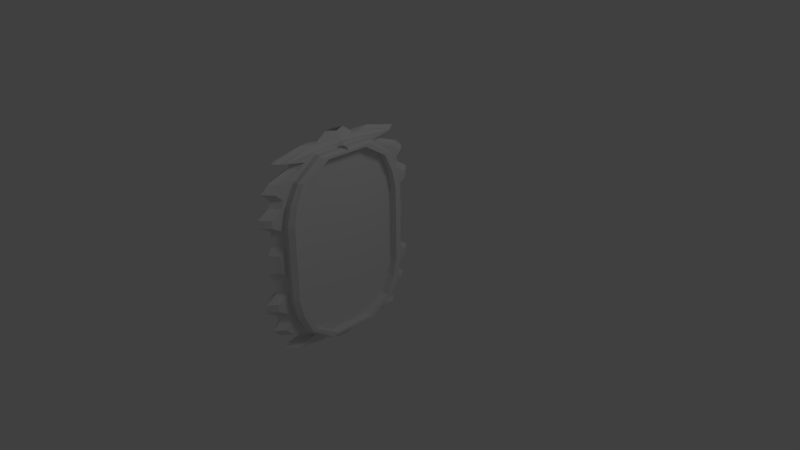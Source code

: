 # Source: mirror.blend  (saved by Blender 2.63.0; exported with 4.5.12 LTS)
import bpy
from mathutils import Matrix  # noqa: F401  (used for matrix-valued properties, if any)

bpy.ops.wm.read_factory_settings(use_empty=True)
scene = bpy.context.scene
scene.name = 'Scene'

# ---- collections
col_collection_1 = bpy.data.collections.new('Collection 1'); scene.collection.children.link(col_collection_1)

# ---- materials (node trees are filled in below, after node groups)
mat_material = bpy.data.materials.new('Material')
mat_material.alpha_threshold = 0.0
mat_material.use_transparent_shadow = False
mat_material.roughness = 0.5
mat_material.line_color = (0.0, 0.0, 0.0, 1.0)

# ---- material node trees

# ---- world
world_world = bpy.data.worlds.new('World'); scene.world = world_world
world_world.color = (0.05088, 0.05088, 0.05088)
world_world.use_sun_shadow = False
world_world.sun_shadow_jitter_overblur = 0.0
world_world.cycles.sampling_method = 'MANUAL'
world_world.cycles.sample_map_resolution = 256

# ---- cameras
cam_camera = bpy.data.cameras.new('Camera')
cam_camera.clip_end = 100.0
cam_camera.lens = 35.0
cam_camera.sensor_width = 32.0
cam_camera.sensor_height = 18.0
cam_camera.ortho_scale = 7.314
cam_camera.dof.focus_distance = 0.0
cam_camera.dof.aperture_fstop = 128.0

# ---- lights
light_lamp = bpy.data.lights.new('Lamp', 'POINT')
light_lamp.transmission_factor = 0.0
light_lamp.cutoff_distance = 30.0
light_lamp.energy = 100.0
light_lamp.shadow_buffer_clip_start = 1.001
light_lamp.shadow_soft_size = 1.0
light_lamp.shadow_maximum_resolution = 0.006
light_lamp.use_absolute_resolution = True
light_lamp.cycles.use_multiple_importance_sampling = False

# ---- meshes
me_cube_002 = bpy.data.meshes.new('Cube.002')
me_cube_002.from_pydata([(0.8812, -0.7865, 1.218), (0.9728, -0.7865, 1.218), (0.8812, -0.3385, 1.467), (0.9728, -0.3385, 1.467), (0.9728, -0.877, 0.9528), (0.8812, -0.9558, 0.9528), (0.9728, -0.2837, 1.234), (0.8812, -0.3625, 1.234), (0.8812, 0.7865, 1.218), (0.8812, -0.01045, 1.475), (0.9728, -0.01045, 1.475), (0.9728, 0.7865, 1.218), (0.8812, 0.3385, 1.467), (0.9728, 0.3385, 1.467), (0.9728, 0.877, 0.9528), (0.9728, -0.01045, 1.24), (0.8812, 0.9558, 0.9528), (0.8812, -0.01045, 1.24), (0.9728, 0.2837, 1.234), (0.8812, 0.3625, 1.234), (0.8812, -0.9939, -0.03859), (0.9728, -0.9939, -0.03859), (0.8812, -0.7865, -1.218), (0.9728, -0.7865, -1.218), (0.8812, -0.3385, -1.467), (0.8812, -0.4293, -0.03859), (0.9728, -0.3385, -1.467), (0.9728, -0.4293, -0.03859), (0.9728, -0.877, -0.9528), (0.8812, -0.9558, -0.9528), (0.9728, -0.2837, -1.234), (0.8812, -0.3625, -1.234), (0.8812, 0.9939, -0.03859), (0.8812, -0.01045, -0.03859), (0.9728, -0.01045, -0.03859), (0.9728, 0.9939, -0.03859), (0.8812, 0.7865, -1.218), (0.8812, -0.01045, -1.475), (0.9728, -0.01045, -1.475), (0.9728, 0.7865, -1.218), (0.8812, 0.3385, -1.467), (0.8812, 0.4293, -0.03859), (0.9728, 0.3385, -1.467), (0.9728, 0.4293, -0.03859), (0.9728, 0.877, -0.9528), (0.9728, -0.01045, -1.24), (0.8812, 0.9558, -0.9528), (0.8812, -0.01045, -1.24), (0.9728, 0.2837, -1.234), (0.8812, 0.3625, -1.234)], [], [(7, 17, 33, 25), (6, 4, 21, 27), (4, 5, 20, 21), (3, 10, 9, 2), (5, 7, 25, 20), (15, 6, 27, 34), (1, 3, 2, 0), (2, 9, 17, 7), (3, 1, 4, 6), (1, 0, 5, 4), (10, 3, 6, 15), (0, 2, 7, 5), (19, 41, 33, 17), (18, 43, 35, 14), (14, 35, 32, 16), (13, 12, 9, 10), (16, 32, 41, 19), (15, 34, 43, 18), (11, 8, 12, 13), (12, 19, 17, 9), (13, 18, 14, 11), (11, 14, 16, 8), (10, 15, 18, 13), (8, 16, 19, 12), (31, 25, 33, 47), (30, 27, 21, 28), (28, 21, 20, 29), (26, 24, 37, 38), (29, 20, 25, 31), (45, 34, 27, 30), (23, 22, 24, 26), (24, 31, 47, 37), (26, 30, 28, 23), (23, 28, 29, 22), (38, 45, 30, 26), (22, 29, 31, 24), (49, 47, 33, 41), (48, 44, 35, 43), (44, 46, 32, 35), (42, 38, 37, 40), (46, 49, 41, 32), (45, 48, 43, 34), (39, 42, 40, 36), (40, 37, 47, 49), (42, 39, 44, 48), (39, 36, 46, 44), (38, 42, 48, 45), (36, 40, 49, 46)])
me_cube_002.use_remesh_preserve_volume = False
me_cube_002.use_remesh_preserve_attributes = False
me_cube_002.use_mirror_vertex_groups = False
me_cube_002.update()
me_cube_001 = bpy.data.meshes.new('Cube.001')
me_cube_001.from_pydata([(0.3527, -0.2168, 0.7093), (0.4068, -0.2168, 0.7093), (0.3527, -0.5328, 0.06028), (0.3527, -0.4967, 0.1128), (0.3527, -0.4967, 0.1654), (0.3527, -0.4967, 0.2179), (0.3527, -0.5853, 0.2704), (0.3527, -0.5853, 0.323), (0.3527, -0.5015, 0.3755), (0.3527, -0.4858, 0.4281), (0.3527, -0.5438, 0.4806), (0.3527, -0.4858, 0.5331), (0.3527, -0.3368, 0.5857), (0.3527, -0.2922, 0.6238), (0.3527, -0.453, 0.6546), (0.4068, -0.453, 0.6546), (0.4068, -0.2922, 0.6238), (0.4068, -0.3368, 0.5857), (0.4068, -0.4858, 0.5331), (0.4068, -0.5438, 0.4806), (0.4068, -0.4858, 0.4281), (0.4068, -0.5015, 0.3755), (0.4068, -0.5853, 0.323), (0.4068, -0.5853, 0.2704), (0.4068, -0.4967, 0.2179), (0.4068, -0.4967, 0.1654), (0.4068, -0.4967, 0.1128), (0.4068, -0.5328, 0.06028), (0.3527, -0.2055, 0.7106), (0.4068, -0.2055, 0.7106), (0.328, -0.4288, 0.6566), (0.328, -0.2768, 0.6246), (0.328, -0.319, 0.5857), (0.328, -0.4598, 0.5331), (0.328, -0.5146, 0.4806), (0.328, -0.4598, 0.4281), (0.328, -0.4746, 0.3755), (0.328, -0.5538, 0.323), (0.328, -0.5538, 0.2704), (0.328, -0.47, 0.2179), (0.328, -0.47, 0.1654), (0.328, -0.47, 0.1128), (0.328, -0.5042, 0.06028), (0.4315, -0.4288, 0.6566), (0.4315, -0.2768, 0.6246), (0.4315, -0.319, 0.5857), (0.4315, -0.4598, 0.5331), (0.4315, -0.5146, 0.4806), (0.4315, -0.4598, 0.4281), (0.4315, -0.4746, 0.3755), (0.4315, -0.5538, 0.323), (0.4315, -0.5538, 0.2704), (0.4315, -0.47, 0.2179), (0.4315, -0.47, 0.1654), (0.4315, -0.47, 0.1128), (0.4315, -0.5042, 0.06028), (0.3527, -0.07741, 0.6988), (0.4315, -0.1523, 0.6793), (0.4315, -0.1013, 0.6336), (0.4315, -0.1155, 0.5857), (0.4315, -0.1627, 0.5331), (0.4315, -0.1811, 0.4806), (0.4315, -0.1627, 0.4281), (0.4315, -0.1677, 0.3755), (0.4315, -0.1943, 0.323), (0.4315, -0.1943, 0.2704), (0.4315, -0.1662, 0.2179), (0.4315, -0.1662, 0.1654), (0.4315, -0.1662, 0.1128), (0.4315, -0.1776, 0.06028), (0.4068, -0.07741, 0.6988), (0.328, -0.1523, 0.6793), (0.328, -0.1013, 0.6336), (0.328, -0.1155, 0.5857), (0.328, -0.1627, 0.5331), (0.328, -0.1811, 0.4806), (0.328, -0.1627, 0.4281), (0.328, -0.1677, 0.3755), (0.328, -0.1943, 0.323), (0.328, -0.1943, 0.2704), (0.328, -0.1662, 0.2179), (0.328, -0.1662, 0.1654), (0.328, -0.1662, 0.1128), (0.328, -0.1776, 0.06028), (0.3798, -0.07013, 0.7608), (0.3798, -0.2736, 0.7165), (0.3798, -0.4944, 0.6618), (0.3798, -0.3441, 0.631), (0.3798, -0.3858, 0.5929), (0.3798, -0.5251, 0.5404), (0.3798, -0.5792, 0.4878), (0.3798, -0.5251, 0.4353), (0.3798, -0.5398, 0.3827), (0.3798, -0.6181, 0.3302), (0.3798, -0.6181, 0.2777), (0.3798, -0.5352, 0.2251), (0.3798, -0.5352, 0.1726), (0.3798, -0.5352, 0.12), (0.3798, -0.569, 0.06749), (0.3798, -0.2631, 0.7178), (0.3798, -0.1433, 0.706), (0.3527, 0.2168, 0.7093), (0.3527, -0.0008459, 0.7536), (0.4068, -0.0008459, 0.7536), (0.4068, 0.2168, 0.7093), (0.328, 0.01271, 0.6908), (0.328, 0.01271, 0.6382), (0.328, 0.01271, 0.5857), (0.328, 0.01271, 0.5331), (0.328, 0.01271, 0.4806), (0.328, 0.01271, 0.4281), (0.328, 0.01271, 0.3755), (0.328, 0.01271, 0.323), (0.328, 0.01271, 0.2704), (0.328, 0.01271, 0.2179), (0.328, 0.01271, 0.1654), (0.328, 0.01271, 0.1128), (0.328, 0.01271, 0.06028), (0.3527, 0.5328, 0.06028), (0.3527, 0.4967, 0.1128), (0.3527, 0.4967, 0.1654), (0.3527, 0.4967, 0.2179), (0.3527, 0.5853, 0.2704), (0.3527, 0.5853, 0.323), (0.3527, 0.5015, 0.3755), (0.3527, 0.4858, 0.4281), (0.3527, 0.5438, 0.4806), (0.3527, 0.4858, 0.5331), (0.3527, 0.3368, 0.5857), (0.3527, 0.2922, 0.6238), (0.3527, 0.453, 0.6546), (0.4315, 0.01271, 0.6908), (0.4315, 0.01271, 0.6382), (0.4315, 0.01271, 0.5857), (0.4315, 0.01271, 0.5331), (0.4315, 0.01271, 0.4806), (0.4315, 0.01271, 0.4281), (0.4315, 0.01271, 0.3755), (0.4315, 0.01271, 0.323), (0.4315, 0.01271, 0.2704), (0.4315, 0.01271, 0.2179), (0.4315, 0.01271, 0.1654), (0.4315, 0.01271, 0.1128), (0.4315, 0.01271, 0.06028), (0.4068, 0.453, 0.6546), (0.4068, 0.2922, 0.6238), (0.4068, 0.3368, 0.5857), (0.4068, 0.4858, 0.5331), (0.4068, 0.5438, 0.4806), (0.4068, 0.4858, 0.4281), (0.4068, 0.5015, 0.3755), (0.4068, 0.5853, 0.323), (0.4068, 0.5853, 0.2704), (0.4068, 0.4967, 0.2179), (0.4068, 0.4967, 0.1654), (0.4068, 0.4967, 0.1128), (0.4068, 0.5328, 0.06028), (0.3527, 0.2055, 0.7106), (0.4068, 0.2055, 0.7106), (0.328, 0.4288, 0.6566), (0.328, 0.2768, 0.6246), (0.328, 0.319, 0.5857), (0.328, 0.4598, 0.5331), (0.328, 0.5146, 0.4806), (0.328, 0.4598, 0.4281), (0.328, 0.4746, 0.3755), (0.328, 0.5538, 0.323), (0.328, 0.5538, 0.2704), (0.328, 0.47, 0.2179), (0.328, 0.47, 0.1654), (0.328, 0.47, 0.1128), (0.328, 0.5042, 0.06028), (0.4315, 0.4288, 0.6566), (0.4315, 0.2768, 0.6246), (0.4315, 0.319, 0.5857), (0.4315, 0.4598, 0.5331), (0.4315, 0.5146, 0.4806), (0.4315, 0.4598, 0.4281), (0.4315, 0.4746, 0.3755), (0.4315, 0.5538, 0.323), (0.4315, 0.5538, 0.2704), (0.4315, 0.47, 0.2179), (0.4315, 0.47, 0.1654), (0.4315, 0.47, 0.1128), (0.4315, 0.5042, 0.06028), (0.3527, 0.07741, 0.6988), (0.4315, 0.1523, 0.6793), (0.4315, 0.1013, 0.6336), (0.4315, 0.1155, 0.5857), (0.4315, 0.1627, 0.5331), (0.4315, 0.1811, 0.4806), (0.4315, 0.1627, 0.4281), (0.4315, 0.1677, 0.3755), (0.4315, 0.1943, 0.323), (0.4315, 0.1943, 0.2704), (0.4315, 0.1662, 0.2179), (0.4315, 0.1662, 0.1654), (0.4315, 0.1662, 0.1128), (0.4315, 0.1776, 0.06028), (0.4068, 0.07741, 0.6988), (0.328, 0.1523, 0.6793), (0.328, 0.1013, 0.6336), (0.328, 0.1155, 0.5857), (0.328, 0.1627, 0.5331), (0.328, 0.1811, 0.4806), (0.328, 0.1627, 0.4281), (0.328, 0.1677, 0.3755), (0.328, 0.1943, 0.323), (0.328, 0.1943, 0.2704), (0.328, 0.1662, 0.2179), (0.328, 0.1662, 0.1654), (0.328, 0.1662, 0.1128), (0.328, 0.1776, 0.06028), (0.3798, 0.07013, 0.7608), (0.3798, 0.2736, 0.7165), (0.3798, 0.4944, 0.6618), (0.3798, 0.3441, 0.631), (0.3798, 0.3858, 0.5929), (0.3798, 0.5251, 0.5404), (0.3798, 0.5792, 0.4878), (0.3798, 0.5251, 0.4353), (0.3798, 0.5398, 0.3827), (0.3798, 0.6181, 0.3302), (0.3798, 0.6181, 0.2777), (0.3798, 0.5352, 0.2251), (0.3798, 0.5352, 0.1726), (0.3798, 0.5352, 0.12), (0.3798, 0.569, 0.06749), (0.3798, 0.2631, 0.7178), (0.3798, 0.1433, 0.706), (0.3527, -0.5328, -0.007735), (0.4068, -0.5328, -0.007735), (0.3527, -0.2168, -0.7093), (0.4068, -0.2168, -0.7093), (0.3527, -0.5328, -0.06028), (0.3527, -0.4967, -0.1128), (0.3527, -0.4967, -0.1654), (0.3527, -0.4967, -0.2179), (0.3527, -0.5853, -0.2704), (0.3527, -0.5853, -0.323), (0.3527, -0.5015, -0.3755), (0.3527, -0.4858, -0.4281), (0.3527, -0.5438, -0.4806), (0.3527, -0.4858, -0.5331), (0.3527, -0.3368, -0.5857), (0.3527, -0.2922, -0.6238), (0.3527, -0.453, -0.6546), (0.4068, -0.453, -0.6546), (0.4068, -0.2922, -0.6238), (0.4068, -0.3368, -0.5857), (0.4068, -0.4858, -0.5331), (0.4068, -0.5438, -0.4806), (0.4068, -0.4858, -0.4281), (0.4068, -0.5015, -0.3755), (0.4068, -0.5853, -0.323), (0.4068, -0.5853, -0.2704), (0.4068, -0.4967, -0.2179), (0.4068, -0.4967, -0.1654), (0.4068, -0.4967, -0.1128), (0.4068, -0.5328, -0.06028), (0.3527, -0.2055, -0.7106), (0.328, -0.5042, -0.007735), (0.4068, -0.2055, -0.7106), (0.4315, -0.5042, -0.007735), (0.328, -0.4288, -0.6566), (0.328, -0.2768, -0.6246), (0.328, -0.319, -0.5857), (0.328, -0.4598, -0.5331), (0.328, -0.5146, -0.4806), (0.328, -0.4598, -0.4281), (0.328, -0.4746, -0.3755), (0.328, -0.5538, -0.323), (0.328, -0.5538, -0.2704), (0.328, -0.47, -0.2179), (0.328, -0.47, -0.1654), (0.328, -0.47, -0.1128), (0.328, -0.5042, -0.06028), (0.4315, -0.4288, -0.6566), (0.4315, -0.2768, -0.6246), (0.4315, -0.319, -0.5857), (0.4315, -0.4598, -0.5331), (0.4315, -0.5146, -0.4806), (0.4315, -0.4598, -0.4281), (0.4315, -0.4746, -0.3755), (0.4315, -0.5538, -0.323), (0.4315, -0.5538, -0.2704), (0.4315, -0.47, -0.2179), (0.4315, -0.47, -0.1654), (0.4315, -0.47, -0.1128), (0.4315, -0.5042, -0.06028), (0.3527, -0.07741, -0.6988), (0.4315, -0.1776, -0.007735), (0.4315, -0.1523, -0.6793), (0.4315, -0.1013, -0.6336), (0.4315, -0.1155, -0.5857), (0.4315, -0.1627, -0.5331), (0.4315, -0.1811, -0.4806), (0.4315, -0.1627, -0.4281), (0.4315, -0.1677, -0.3755), (0.4315, -0.1943, -0.323), (0.4315, -0.1943, -0.2704), (0.4315, -0.1662, -0.2179), (0.4315, -0.1662, -0.1654), (0.4315, -0.1662, -0.1128), (0.4315, -0.1776, -0.06028), (0.328, -0.1776, -0.007735), (0.4068, -0.07741, -0.6988), (0.328, -0.1523, -0.6793), (0.328, -0.1013, -0.6336), (0.328, -0.1155, -0.5857), (0.328, -0.1627, -0.5331), (0.328, -0.1811, -0.4806), (0.328, -0.1627, -0.4281), (0.328, -0.1677, -0.3755), (0.328, -0.1943, -0.323), (0.328, -0.1943, -0.2704), (0.328, -0.1662, -0.2179), (0.328, -0.1662, -0.1654), (0.328, -0.1662, -0.1128), (0.328, -0.1776, -0.06028), (0.3798, -0.07013, -0.7608), (0.3798, -0.2736, -0.7165), (0.3798, -0.569, -0.01495), (0.3798, -0.4944, -0.6618), (0.3798, -0.3441, -0.631), (0.3798, -0.3858, -0.5929), (0.3798, -0.5251, -0.5404), (0.3798, -0.5792, -0.4878), (0.3798, -0.5251, -0.4353), (0.3798, -0.5398, -0.3827), (0.3798, -0.6181, -0.3302), (0.3798, -0.6181, -0.2777), (0.3798, -0.5352, -0.2251), (0.3798, -0.5352, -0.1726), (0.3798, -0.5352, -0.12), (0.3798, -0.569, -0.06749), (0.3798, -0.2631, -0.7178), (0.3798, -0.1433, -0.706), (0.3527, 0.5328, -0.007735), (0.328, 0.01271, -0.007735), (0.4315, 0.01271, -0.007735), (0.4068, 0.5328, -0.007735), (0.3527, 0.2168, -0.7093), (0.3527, -0.0008459, -0.7536), (0.4068, -0.0008459, -0.7536), (0.4068, 0.2168, -0.7093), (0.328, 0.01271, -0.6908), (0.328, 0.01271, -0.6382), (0.328, 0.01271, -0.5857), (0.328, 0.01271, -0.5331), (0.328, 0.01271, -0.4806), (0.328, 0.01271, -0.4281), (0.328, 0.01271, -0.3755), (0.328, 0.01271, -0.323), (0.328, 0.01271, -0.2704), (0.328, 0.01271, -0.2179), (0.328, 0.01271, -0.1654), (0.328, 0.01271, -0.1128), (0.328, 0.01271, -0.06028), (0.3527, 0.5328, -0.06028), (0.3527, 0.4967, -0.1128), (0.3527, 0.4967, -0.1654), (0.3527, 0.4967, -0.2179), (0.3527, 0.5853, -0.2704), (0.3527, 0.5853, -0.323), (0.3527, 0.5015, -0.3755), (0.3527, 0.4858, -0.4281), (0.3527, 0.5438, -0.4806), (0.3527, 0.4858, -0.5331), (0.3527, 0.3368, -0.5857), (0.3527, 0.2922, -0.6238), (0.3527, 0.453, -0.6546), (0.4315, 0.01271, -0.6908), (0.4315, 0.01271, -0.6382), (0.4315, 0.01271, -0.5857), (0.4315, 0.01271, -0.5331), (0.4315, 0.01271, -0.4806), (0.4315, 0.01271, -0.4281), (0.4315, 0.01271, -0.3755), (0.4315, 0.01271, -0.323), (0.4315, 0.01271, -0.2704), (0.4315, 0.01271, -0.2179), (0.4315, 0.01271, -0.1654), (0.4315, 0.01271, -0.1128), (0.4315, 0.01271, -0.06028), (0.4068, 0.453, -0.6546), (0.4068, 0.2922, -0.6238), (0.4068, 0.3368, -0.5857), (0.4068, 0.4858, -0.5331), (0.4068, 0.5438, -0.4806), (0.4068, 0.4858, -0.4281), (0.4068, 0.5015, -0.3755), (0.4068, 0.5853, -0.323), (0.4068, 0.5853, -0.2704), (0.4068, 0.4967, -0.2179), (0.4068, 0.4967, -0.1654), (0.4068, 0.4967, -0.1128), (0.4068, 0.5328, -0.06028), (0.3527, 0.2055, -0.7106), (0.328, 0.5042, -0.007735), (0.4068, 0.2055, -0.7106), (0.4315, 0.5042, -0.007735), (0.328, 0.4288, -0.6566), (0.328, 0.2768, -0.6246), (0.328, 0.319, -0.5857), (0.328, 0.4598, -0.5331), (0.328, 0.5146, -0.4806), (0.328, 0.4598, -0.4281), (0.328, 0.4746, -0.3755), (0.328, 0.5538, -0.323), (0.328, 0.5538, -0.2704), (0.328, 0.47, -0.2179), (0.328, 0.47, -0.1654), (0.328, 0.47, -0.1128), (0.328, 0.5042, -0.06028), (0.4315, 0.4288, -0.6566), (0.4315, 0.2768, -0.6246), (0.4315, 0.319, -0.5857), (0.4315, 0.4598, -0.5331), (0.4315, 0.5146, -0.4806), (0.4315, 0.4598, -0.4281), (0.4315, 0.4746, -0.3755), (0.4315, 0.5538, -0.323), (0.4315, 0.5538, -0.2704), (0.4315, 0.47, -0.2179), (0.4315, 0.47, -0.1654), (0.4315, 0.47, -0.1128), (0.4315, 0.5042, -0.06028), (0.3527, 0.07741, -0.6988), (0.4315, 0.1776, -0.007735), (0.4315, 0.1523, -0.6793), (0.4315, 0.1013, -0.6336), (0.4315, 0.1155, -0.5857), (0.4315, 0.1627, -0.5331), (0.4315, 0.1811, -0.4806), (0.4315, 0.1627, -0.4281), (0.4315, 0.1677, -0.3755), (0.4315, 0.1943, -0.323), (0.4315, 0.1943, -0.2704), (0.4315, 0.1662, -0.2179), (0.4315, 0.1662, -0.1654), (0.4315, 0.1662, -0.1128), (0.4315, 0.1776, -0.06028), (0.328, 0.1776, -0.007735), (0.4068, 0.07741, -0.6988), (0.328, 0.1523, -0.6793), (0.328, 0.1013, -0.6336), (0.328, 0.1155, -0.5857), (0.328, 0.1627, -0.5331), (0.328, 0.1811, -0.4806), (0.328, 0.1627, -0.4281), (0.328, 0.1677, -0.3755), (0.328, 0.1943, -0.323), (0.328, 0.1943, -0.2704), (0.328, 0.1662, -0.2179), (0.328, 0.1662, -0.1654), (0.328, 0.1662, -0.1128), (0.328, 0.1776, -0.06028), (0.3798, 0.07013, -0.7608), (0.3798, 0.2736, -0.7165), (0.3798, 0.569, -0.01495), (0.3798, 0.4944, -0.6618), (0.3798, 0.3441, -0.631), (0.3798, 0.3858, -0.5929), (0.3798, 0.5251, -0.5404), (0.3798, 0.5792, -0.4878), (0.3798, 0.5251, -0.4353), (0.3798, 0.5398, -0.3827), (0.3798, 0.6181, -0.3302), (0.3798, 0.6181, -0.2777), (0.3798, 0.5352, -0.2251), (0.3798, 0.5352, -0.1726), (0.3798, 0.5352, -0.12), (0.3798, 0.569, -0.06749), (0.3798, 0.2631, -0.7178), (0.3798, 0.1433, -0.706)], [], [(83, 117, 339, 305), (55, 27, 231, 263), (98, 2, 230, 322), (100, 84, 102, 56), (56, 102, 105, 71), (71, 105, 106, 72), (72, 106, 107, 73), (73, 107, 108, 74), (74, 108, 109, 75), (75, 109, 110, 76), (76, 110, 111, 77), (77, 111, 112, 78), (78, 112, 113, 79), (79, 113, 114, 80), (80, 114, 115, 81), (81, 115, 116, 82), (82, 116, 117, 83), (29, 1, 15, 43), (43, 15, 16, 44), (44, 16, 17, 45), (45, 17, 18, 46), (46, 18, 19, 47), (47, 19, 20, 48), (48, 20, 21, 49), (49, 21, 22, 50), (50, 22, 23, 51), (51, 23, 24, 52), (52, 24, 25, 53), (53, 25, 26, 54), (54, 26, 27, 55), (85, 0, 14, 86), (86, 14, 13, 87), (87, 13, 12, 88), (88, 12, 11, 89), (89, 11, 10, 90), (90, 10, 9, 91), (91, 9, 8, 92), (92, 8, 7, 93), (93, 7, 6, 94), (94, 6, 5, 95), (95, 5, 4, 96), (96, 4, 3, 97), (97, 3, 2, 98), (2, 42, 261, 230), (69, 55, 263, 291), (85, 99, 28, 0), (0, 28, 30, 14), (14, 30, 31, 13), (13, 31, 32, 12), (12, 32, 33, 11), (11, 33, 34, 10), (10, 34, 35, 9), (9, 35, 36, 8), (8, 36, 37, 7), (7, 37, 38, 6), (6, 38, 39, 5), (5, 39, 40, 4), (4, 40, 41, 3), (3, 41, 42, 2), (70, 29, 43, 57), (57, 43, 44, 58), (58, 44, 45, 59), (59, 45, 46, 60), (60, 46, 47, 61), (61, 47, 48, 62), (62, 48, 49, 63), (63, 49, 50, 64), (64, 50, 51, 65), (65, 51, 52, 66), (66, 52, 53, 67), (67, 53, 54, 68), (68, 54, 55, 69), (42, 83, 305, 261), (99, 100, 56, 28), (28, 56, 71, 30), (30, 71, 72, 31), (31, 72, 73, 32), (32, 73, 74, 33), (33, 74, 75, 34), (34, 75, 76, 35), (35, 76, 77, 36), (36, 77, 78, 37), (37, 78, 79, 38), (38, 79, 80, 39), (39, 80, 81, 40), (40, 81, 82, 41), (41, 82, 83, 42), (143, 69, 291, 340), (103, 70, 57, 131), (131, 57, 58, 132), (132, 58, 59, 133), (133, 59, 60, 134), (134, 60, 61, 135), (135, 61, 62, 136), (136, 62, 63, 137), (137, 63, 64, 138), (138, 64, 65, 139), (139, 65, 66, 140), (140, 66, 67, 141), (141, 67, 68, 142), (142, 68, 69, 143), (27, 98, 322, 231), (70, 103, 84, 100), (1, 85, 86, 15), (15, 86, 87, 16), (16, 87, 88, 17), (17, 88, 89, 18), (18, 89, 90, 19), (19, 90, 91, 20), (20, 91, 92, 21), (21, 92, 93, 22), (22, 93, 94, 23), (23, 94, 95, 24), (24, 95, 96, 25), (25, 96, 97, 26), (26, 97, 98, 27), (1, 29, 99, 85), (29, 70, 100, 99), (212, 443, 339, 117), (184, 401, 341, 156), (227, 460, 338, 118), (229, 185, 102, 213), (185, 200, 105, 102), (200, 201, 106, 105), (201, 202, 107, 106), (202, 203, 108, 107), (203, 204, 109, 108), (204, 205, 110, 109), (205, 206, 111, 110), (206, 207, 112, 111), (207, 208, 113, 112), (208, 209, 114, 113), (209, 210, 115, 114), (210, 211, 116, 115), (211, 212, 117, 116), (158, 172, 144, 104), (172, 173, 145, 144), (173, 174, 146, 145), (174, 175, 147, 146), (175, 176, 148, 147), (176, 177, 149, 148), (177, 178, 150, 149), (178, 179, 151, 150), (179, 180, 152, 151), (180, 181, 153, 152), (181, 182, 154, 153), (182, 183, 155, 154), (183, 184, 156, 155), (214, 215, 130, 101), (215, 216, 129, 130), (216, 217, 128, 129), (217, 218, 127, 128), (218, 219, 126, 127), (219, 220, 125, 126), (220, 221, 124, 125), (221, 222, 123, 124), (222, 223, 122, 123), (223, 224, 121, 122), (224, 225, 120, 121), (225, 226, 119, 120), (226, 227, 118, 119), (118, 338, 399, 171), (198, 429, 401, 184), (214, 101, 157, 228), (101, 130, 159, 157), (130, 129, 160, 159), (129, 128, 161, 160), (128, 127, 162, 161), (127, 126, 163, 162), (126, 125, 164, 163), (125, 124, 165, 164), (124, 123, 166, 165), (123, 122, 167, 166), (122, 121, 168, 167), (121, 120, 169, 168), (120, 119, 170, 169), (119, 118, 171, 170), (199, 186, 172, 158), (186, 187, 173, 172), (187, 188, 174, 173), (188, 189, 175, 174), (189, 190, 176, 175), (190, 191, 177, 176), (191, 192, 178, 177), (192, 193, 179, 178), (193, 194, 180, 179), (194, 195, 181, 180), (195, 196, 182, 181), (196, 197, 183, 182), (197, 198, 184, 183), (171, 399, 443, 212), (228, 157, 185, 229), (157, 159, 200, 185), (159, 160, 201, 200), (160, 161, 202, 201), (161, 162, 203, 202), (162, 163, 204, 203), (163, 164, 205, 204), (164, 165, 206, 205), (165, 166, 207, 206), (166, 167, 208, 207), (167, 168, 209, 208), (168, 169, 210, 209), (169, 170, 211, 210), (170, 171, 212, 211), (143, 340, 429, 198), (103, 131, 186, 199), (131, 132, 187, 186), (132, 133, 188, 187), (133, 134, 189, 188), (134, 135, 190, 189), (135, 136, 191, 190), (136, 137, 192, 191), (137, 138, 193, 192), (138, 139, 194, 193), (139, 140, 195, 194), (140, 141, 196, 195), (141, 142, 197, 196), (142, 143, 198, 197), (156, 341, 460, 227), (199, 229, 213, 103), (104, 144, 215, 214), (144, 145, 216, 215), (145, 146, 217, 216), (146, 147, 218, 217), (147, 148, 219, 218), (148, 149, 220, 219), (149, 150, 221, 220), (150, 151, 222, 221), (151, 152, 223, 222), (152, 153, 224, 223), (153, 154, 225, 224), (154, 155, 226, 225), (155, 156, 227, 226), (104, 214, 228, 158), (158, 228, 229, 199), (319, 305, 339, 358), (289, 263, 231, 259), (335, 322, 230, 234), (337, 290, 343, 320), (290, 307, 346, 343), (307, 308, 347, 346), (308, 309, 348, 347), (309, 310, 349, 348), (310, 311, 350, 349), (311, 312, 351, 350), (312, 313, 352, 351), (313, 314, 353, 352), (314, 315, 354, 353), (315, 316, 355, 354), (316, 317, 356, 355), (317, 318, 357, 356), (318, 319, 358, 357), (262, 277, 247, 233), (277, 278, 248, 247), (278, 279, 249, 248), (279, 280, 250, 249), (280, 281, 251, 250), (281, 282, 252, 251), (282, 283, 253, 252), (283, 284, 254, 253), (284, 285, 255, 254), (285, 286, 256, 255), (286, 287, 257, 256), (287, 288, 258, 257), (288, 289, 259, 258), (321, 323, 246, 232), (323, 324, 245, 246), (324, 325, 244, 245), (325, 326, 243, 244), (326, 327, 242, 243), (327, 328, 241, 242), (328, 329, 240, 241), (329, 330, 239, 240), (330, 331, 238, 239), (331, 332, 237, 238), (332, 333, 236, 237), (333, 334, 235, 236), (334, 335, 234, 235), (234, 230, 261, 276), (304, 291, 263, 289), (321, 232, 260, 336), (232, 246, 264, 260), (246, 245, 265, 264), (245, 244, 266, 265), (244, 243, 267, 266), (243, 242, 268, 267), (242, 241, 269, 268), (241, 240, 270, 269), (240, 239, 271, 270), (239, 238, 272, 271), (238, 237, 273, 272), (237, 236, 274, 273), (236, 235, 275, 274), (235, 234, 276, 275), (306, 292, 277, 262), (292, 293, 278, 277), (293, 294, 279, 278), (294, 295, 280, 279), (295, 296, 281, 280), (296, 297, 282, 281), (297, 298, 283, 282), (298, 299, 284, 283), (299, 300, 285, 284), (300, 301, 286, 285), (301, 302, 287, 286), (302, 303, 288, 287), (303, 304, 289, 288), (276, 261, 305, 319), (336, 260, 290, 337), (260, 264, 307, 290), (264, 265, 308, 307), (265, 266, 309, 308), (266, 267, 310, 309), (267, 268, 311, 310), (268, 269, 312, 311), (269, 270, 313, 312), (270, 271, 314, 313), (271, 272, 315, 314), (272, 273, 316, 315), (273, 274, 317, 316), (274, 275, 318, 317), (275, 276, 319, 318), (384, 340, 291, 304), (344, 372, 292, 306), (372, 373, 293, 292), (373, 374, 294, 293), (374, 375, 295, 294), (375, 376, 296, 295), (376, 377, 297, 296), (377, 378, 298, 297), (378, 379, 299, 298), (379, 380, 300, 299), (380, 381, 301, 300), (381, 382, 302, 301), (382, 383, 303, 302), (383, 384, 304, 303), (259, 231, 322, 335), (306, 337, 320, 344), (233, 247, 323, 321), (247, 248, 324, 323), (248, 249, 325, 324), (249, 250, 326, 325), (250, 251, 327, 326), (251, 252, 328, 327), (252, 253, 329, 328), (253, 254, 330, 329), (254, 255, 331, 330), (255, 256, 332, 331), (256, 257, 333, 332), (257, 258, 334, 333), (258, 259, 335, 334), (233, 321, 336, 262), (262, 336, 337, 306), (457, 358, 339, 443), (427, 397, 341, 401), (473, 359, 338, 460), (475, 458, 343, 428), (428, 343, 346, 445), (445, 346, 347, 446), (446, 347, 348, 447), (447, 348, 349, 448), (448, 349, 350, 449), (449, 350, 351, 450), (450, 351, 352, 451), (451, 352, 353, 452), (452, 353, 354, 453), (453, 354, 355, 454), (454, 355, 356, 455), (455, 356, 357, 456), (456, 357, 358, 457), (400, 345, 385, 415), (415, 385, 386, 416), (416, 386, 387, 417), (417, 387, 388, 418), (418, 388, 389, 419), (419, 389, 390, 420), (420, 390, 391, 421), (421, 391, 392, 422), (422, 392, 393, 423), (423, 393, 394, 424), (424, 394, 395, 425), (425, 395, 396, 426), (426, 396, 397, 427), (459, 342, 371, 461), (461, 371, 370, 462), (462, 370, 369, 463), (463, 369, 368, 464), (464, 368, 367, 465), (465, 367, 366, 466), (466, 366, 365, 467), (467, 365, 364, 468), (468, 364, 363, 469), (469, 363, 362, 470), (470, 362, 361, 471), (471, 361, 360, 472), (472, 360, 359, 473), (359, 414, 399, 338), (442, 427, 401, 429), (459, 474, 398, 342), (342, 398, 402, 371), (371, 402, 403, 370), (370, 403, 404, 369), (369, 404, 405, 368), (368, 405, 406, 367), (367, 406, 407, 366), (366, 407, 408, 365), (365, 408, 409, 364), (364, 409, 410, 363), (363, 410, 411, 362), (362, 411, 412, 361), (361, 412, 413, 360), (360, 413, 414, 359), (444, 400, 415, 430), (430, 415, 416, 431), (431, 416, 417, 432), (432, 417, 418, 433), (433, 418, 419, 434), (434, 419, 420, 435), (435, 420, 421, 436), (436, 421, 422, 437), (437, 422, 423, 438), (438, 423, 424, 439), (439, 424, 425, 440), (440, 425, 426, 441), (441, 426, 427, 442), (414, 457, 443, 399), (474, 475, 428, 398), (398, 428, 445, 402), (402, 445, 446, 403), (403, 446, 447, 404), (404, 447, 448, 405), (405, 448, 449, 406), (406, 449, 450, 407), (407, 450, 451, 408), (408, 451, 452, 409), (409, 452, 453, 410), (410, 453, 454, 411), (411, 454, 455, 412), (412, 455, 456, 413), (413, 456, 457, 414), (384, 442, 429, 340), (344, 444, 430, 372), (372, 430, 431, 373), (373, 431, 432, 374), (374, 432, 433, 375), (375, 433, 434, 376), (376, 434, 435, 377), (377, 435, 436, 378), (378, 436, 437, 379), (379, 437, 438, 380), (380, 438, 439, 381), (381, 439, 440, 382), (382, 440, 441, 383), (383, 441, 442, 384), (397, 473, 460, 341), (444, 344, 458, 475), (345, 459, 461, 385), (385, 461, 462, 386), (386, 462, 463, 387), (387, 463, 464, 388), (388, 464, 465, 389), (389, 465, 466, 390), (390, 466, 467, 391), (391, 467, 468, 392), (392, 468, 469, 393), (393, 469, 470, 394), (394, 470, 471, 395), (395, 471, 472, 396), (396, 472, 473, 397), (345, 400, 474, 459), (400, 444, 475, 474)])
me_cube_001.use_remesh_preserve_volume = False
me_cube_001.use_remesh_preserve_attributes = False
me_cube_001.use_mirror_vertex_groups = False
me_cube_001.update()
me_cube = bpy.data.meshes.new('Cube')
me_cube.from_pydata([(-0.546, 0.04411, 1.444), (-0.546, -0.4397, 1.444), (-0.9373, -0.394, 1.422), (-0.9373, 0.0898, 1.422), (-0.546, -1.036, 0.301), (-0.546, -1.036, 0.5866), (-0.546, -0.9711, 0.8723), (-0.546, -0.8275, 1.158), (-0.9373, -0.9902, 0.2798), (-0.9373, -0.9902, 0.5654), (-0.9373, -0.9254, 0.851), (-0.9373, -0.7818, 1.137), (-1.0, 0.0294, 0.2798), (-1.0, 0.0294, 0.5654), (-1.0, 0.0294, 0.851), (-1.0, 0.0294, 1.137), (-0.4833, -0.3293, 1.384), (-0.4833, -0.8818, 0.301), (-0.4833, -0.8818, 0.5866), (-0.4833, -0.8217, 0.8723), (-0.4833, -0.6887, 1.158), (-0.6457, -0.3293, 1.384), (-0.6457, -0.8818, 0.301), (-0.6457, -0.8818, 0.5866), (-0.6457, -0.8217, 0.8723), (-0.6457, -0.6887, 1.158), (-0.4833, -0.9054, 0.8723), (-0.4833, -0.9656, 0.5866), (-0.4833, -0.7724, 1.158), (-0.4833, -0.413, 1.422), (-0.4833, -0.9656, 0.301), (-0.546, -0.04411, 1.444), (-0.546, 0.4397, 1.444), (-0.9373, 0.394, 1.422), (-0.9373, -0.0898, 1.422), (-0.546, 1.036, 0.301), (-0.546, 1.036, 0.5866), (-0.546, 0.9711, 0.8723), (-0.546, 0.8275, 1.158), (-0.9373, 0.9902, 0.2798), (-0.9373, 0.9902, 0.5654), (-0.9373, 0.9254, 0.851), (-0.9373, 0.7818, 1.137), (-1.0, -0.0294, 0.2798), (-1.0, -0.0294, 0.5654), (-1.0, -0.0294, 0.851), (-1.0, -0.0294, 1.137), (-0.4833, 0.01295, 1.384), (-0.4833, 0.3293, 1.384), (-0.4833, 0.01295, 0.301), (-0.4833, 0.01295, 0.5866), (-0.4833, 0.01295, 0.8723), (-0.4833, 0.01295, 1.158), (-0.4833, 0.8818, 0.301), (-0.4833, 0.8818, 0.5866), (-0.4833, 0.8217, 0.8723), (-0.4833, 0.6887, 1.158), (-0.6457, 0.01295, 1.384), (-0.6457, 0.3293, 1.384), (-0.6457, 0.01295, 0.301), (-0.6457, 0.01295, 0.5866), (-0.6457, 0.01295, 0.8723), (-0.6457, 0.01295, 1.158), (-0.6457, 0.8818, 0.301), (-0.6457, 0.8818, 0.5866), (-0.6457, 0.8217, 0.8723), (-0.6457, 0.6887, 1.158), (-0.4833, 0.9054, 0.8723), (-0.4833, 0.9656, 0.5866), (-0.4833, 0.7724, 1.158), (-0.4833, 0.413, 1.422), (-0.4833, 0.01295, 1.422), (-0.4833, 0.9656, 0.301), (-0.546, -1.036, -0.01535), (-0.9373, -0.9902, 0.005896), (-1.0, 0.0294, 0.005896), (-0.546, 0.04411, -1.444), (-0.546, -0.4397, -1.444), (-0.9373, -0.394, -1.422), (-0.9373, 0.0898, -1.422), (-0.546, -1.036, -0.301), (-0.546, -1.036, -0.5866), (-0.546, -0.9711, -0.8723), (-0.546, -0.8275, -1.158), (-0.9373, -0.9902, -0.2798), (-0.9373, -0.9902, -0.5654), (-0.9373, -0.9254, -0.851), (-0.9373, -0.7818, -1.137), (-1.0, 0.0294, -0.2798), (-1.0, 0.0294, -0.5654), (-1.0, 0.0294, -0.851), (-1.0, 0.0294, -1.137), (-0.4833, -0.8818, -0.01535), (-0.4833, -0.3293, -1.384), (-0.4833, -0.8818, -0.301), (-0.4833, -0.8818, -0.5866), (-0.4833, -0.8217, -0.8723), (-0.4833, -0.6887, -1.158), (-0.6457, -0.8818, -0.01535), (-0.6457, -0.3293, -1.384), (-0.6457, -0.8818, -0.301), (-0.6457, -0.8818, -0.5866), (-0.6457, -0.8217, -0.8723), (-0.6457, -0.6887, -1.158), (-0.4833, -0.9054, -0.8723), (-0.4833, -0.9656, -0.5866), (-0.4833, -0.7724, -1.158), (-0.4833, -0.9656, -0.01535), (-0.4833, -0.413, -1.422), (-0.4833, -0.9656, -0.301), (-0.546, 1.036, -0.01535), (-0.9373, 0.9902, 0.005896), (-1.0, -0.0294, 0.005896), (-0.546, -0.04411, -1.444), (-0.546, 0.4397, -1.444), (-0.9373, 0.394, -1.422), (-0.9373, -0.0898, -1.422), (-0.546, 1.036, -0.301), (-0.546, 1.036, -0.5866), (-0.546, 0.9711, -0.8723), (-0.546, 0.8275, -1.158), (-0.9373, 0.9902, -0.2798), (-0.9373, 0.9902, -0.5654), (-0.9373, 0.9254, -0.851), (-0.9373, 0.7818, -1.137), (-1.0, -0.0294, -0.2798), (-1.0, -0.0294, -0.5654), (-1.0, -0.0294, -0.851), (-1.0, -0.0294, -1.137), (-0.4833, 0.01295, -0.01535), (-0.4833, 0.8818, -0.01535), (-0.4833, 0.01295, -1.384), (-0.4833, 0.3293, -1.384), (-0.4833, 0.01295, -0.301), (-0.4833, 0.01295, -0.5866), (-0.4833, 0.01295, -0.8723), (-0.4833, 0.01295, -1.158), (-0.4833, 0.8818, -0.301), (-0.4833, 0.8818, -0.5866), (-0.4833, 0.8217, -0.8723), (-0.4833, 0.6887, -1.158), (-0.6457, 0.01295, -0.01535), (-0.6457, 0.8818, -0.01535), (-0.6457, 0.01295, -1.384), (-0.6457, 0.3293, -1.384), (-0.6457, 0.01295, -0.301), (-0.6457, 0.01295, -0.5866), (-0.6457, 0.01295, -0.8723), (-0.6457, 0.01295, -1.158), (-0.6457, 0.8818, -0.301), (-0.6457, 0.8818, -0.5866), (-0.6457, 0.8217, -0.8723), (-0.6457, 0.6887, -1.158), (-0.4833, 0.9054, -0.8723), (-0.4833, 0.9656, -0.5866), (-0.4833, 0.7724, -1.158), (-0.4833, 0.9656, -0.01535), (-0.4833, 0.413, -1.422), (-0.4833, 0.01295, -1.422), (-0.4833, 0.9656, -0.301)], [], [(0, 3, 2, 1), (7, 1, 2, 11), (11, 2, 3, 15), (28, 26, 19, 20), (26, 27, 18, 19), (73, 4, 8, 74), (4, 5, 9, 8), (5, 6, 10, 9), (6, 7, 11, 10), (74, 8, 12, 75), (8, 9, 13, 12), (9, 10, 14, 13), (10, 11, 15, 14), (20, 19, 24, 25), (71, 29, 16, 47), (30, 107, 92, 17), (28, 29, 1, 7), (27, 30, 17, 18), (62, 57, 21, 25), (141, 59, 22, 98), (59, 60, 23, 22), (60, 61, 24, 23), (61, 62, 25, 24), (17, 92, 98, 22), (25, 21, 16, 20), (18, 17, 22, 23), (47, 16, 21, 57), (19, 18, 23, 24), (7, 6, 26, 28), (6, 5, 27, 26), (0, 1, 29, 71), (4, 73, 107, 30), (20, 16, 29, 28), (5, 4, 30, 27), (31, 32, 33, 34), (38, 42, 33, 32), (42, 46, 34, 33), (69, 56, 55, 67), (67, 55, 54, 68), (110, 111, 39, 35), (35, 39, 40, 36), (36, 40, 41, 37), (37, 41, 42, 38), (111, 112, 43, 39), (39, 43, 44, 40), (40, 44, 45, 41), (41, 45, 46, 42), (56, 66, 65, 55), (71, 47, 48, 70), (72, 53, 130, 156), (69, 38, 32, 70), (68, 54, 53, 72), (62, 66, 58, 57), (141, 142, 63, 59), (59, 63, 64, 60), (60, 64, 65, 61), (61, 65, 66, 62), (53, 63, 142, 130), (66, 56, 48, 58), (54, 64, 63, 53), (47, 57, 58, 48), (55, 65, 64, 54), (38, 69, 67, 37), (37, 67, 68, 36), (31, 71, 70, 32), (35, 72, 156, 110), (56, 69, 70, 48), (36, 68, 72, 35), (76, 77, 78, 79), (83, 87, 78, 77), (87, 91, 79, 78), (106, 97, 96, 104), (104, 96, 95, 105), (73, 74, 84, 80), (80, 84, 85, 81), (81, 85, 86, 82), (82, 86, 87, 83), (74, 75, 88, 84), (84, 88, 89, 85), (85, 89, 90, 86), (86, 90, 91, 87), (97, 103, 102, 96), (158, 131, 93, 108), (109, 94, 92, 107), (106, 83, 77, 108), (105, 95, 94, 109), (148, 103, 99, 143), (141, 98, 100, 145), (145, 100, 101, 146), (146, 101, 102, 147), (147, 102, 103, 148), (94, 100, 98, 92), (103, 97, 93, 99), (95, 101, 100, 94), (131, 143, 99, 93), (96, 102, 101, 95), (83, 106, 104, 82), (82, 104, 105, 81), (76, 158, 108, 77), (80, 109, 107, 73), (97, 106, 108, 93), (81, 105, 109, 80), (113, 116, 115, 114), (120, 114, 115, 124), (124, 115, 116, 128), (155, 153, 139, 140), (153, 154, 138, 139), (110, 117, 121, 111), (117, 118, 122, 121), (118, 119, 123, 122), (119, 120, 124, 123), (111, 121, 125, 112), (121, 122, 126, 125), (122, 123, 127, 126), (123, 124, 128, 127), (140, 139, 151, 152), (158, 157, 132, 131), (159, 156, 130, 137), (155, 157, 114, 120), (154, 159, 137, 138), (148, 143, 144, 152), (141, 145, 149, 142), (145, 146, 150, 149), (146, 147, 151, 150), (147, 148, 152, 151), (137, 130, 142, 149), (152, 144, 132, 140), (138, 137, 149, 150), (131, 132, 144, 143), (139, 138, 150, 151), (120, 119, 153, 155), (119, 118, 154, 153), (113, 114, 157, 158), (117, 110, 156, 159), (140, 132, 157, 155), (118, 117, 159, 154)])
me_cube.materials.append(mat_material)
me_cube.use_remesh_preserve_volume = False
me_cube.use_remesh_preserve_attributes = False
me_cube.use_mirror_vertex_groups = False
me_cube.update()

# ---- objects
ob_pane = bpy.data.objects.new('pane', me_cube_002)
ob_back = bpy.data.objects.new('back', me_cube_001)
ob_frame1 = bpy.data.objects.new('frame1', me_cube)
ob_lamp = bpy.data.objects.new('Lamp', light_lamp)
ob_camera = bpy.data.objects.new('Camera', cam_camera)

# ---- transforms, parenting, visibility, modifiers, constraints
ob_pane.location = (-1.421, 0.005151, 0.0005754)
ob_pane.scale = (0.8857, 0.8857, 0.8857)
ob_pane.lineart.crease_threshold = 0.0
ob_back.location = (-1.469, 0.005094, -0.005268)
ob_back.scale = (2.016, 2.016, 2.016)
ob_back.lineart.crease_threshold = 0.0
ob_frame1.location = (0.0, 0.0, 0.0)
ob_frame1.scale = (0.9169, 0.9169, 0.9169)
ob_frame1.lock_rotations_4d = False
ob_frame1.empty_display_type = 'ARROWS'
ob_frame1.lineart.crease_threshold = 0.0
ob_lamp.location = (4.076, 1.005, 5.904)
ob_lamp.rotation_euler = (0.6503, 0.05522, 1.866)
ob_lamp.lock_rotations_4d = False
ob_lamp.empty_display_type = 'ARROWS'
ob_lamp.color = (0.0, 0.0, 0.0, 0.0)
ob_lamp.lineart.crease_threshold = 0.0
ob_camera.location = (7.481, -6.508, 5.344)
ob_camera.rotation_euler = (1.109, 0.01082, 0.8149)
ob_camera.lock_rotations_4d = False
ob_camera.empty_display_type = 'ARROWS'
ob_camera.color = (0.0, 0.0, 0.0, 0.0)
ob_camera.display_type = 'WIRE'
ob_camera.lineart.crease_threshold = 0.0

# ---- collection membership
col_collection_1.objects.link(ob_pane)
col_collection_1.objects.link(ob_back)
col_collection_1.objects.link(ob_frame1)
col_collection_1.objects.link(ob_lamp)
col_collection_1.objects.link(ob_camera)

# ---- scene / render settings (as saved in the file)
scene.camera = ob_camera
scene.frame_start = 1; scene.frame_end = 250; scene.frame_set(1)
scene.render.engine = 'BLENDER_EEVEE_NEXT'
scene.render.image_settings.color_mode = 'RGB'
scene.render.image_settings.compression = 90
scene.render.resolution_percentage = 50
scene.render.dither_intensity = 0.0
scene.render.bake_margin = 2
scene.render.bake_bias = 0.0
scene.cycles.use_denoising = False
scene.cycles.samples = 10
scene.cycles.sampling_pattern = 'TABULATED_SOBOL'
scene.cycles.light_sampling_threshold = 0.0
scene.cycles.use_adaptive_sampling = False
scene.cycles.use_light_tree = False
scene.cycles.blur_glossy = 0.0
scene.cycles.volume_bounces = 1
scene.cycles.pixel_filter_type = 'GAUSSIAN'
scene.cycles.sample_clamp_indirect = 0.0
scene.view_settings.view_transform = 'Standard'
bpy.context.view_layer.update()
